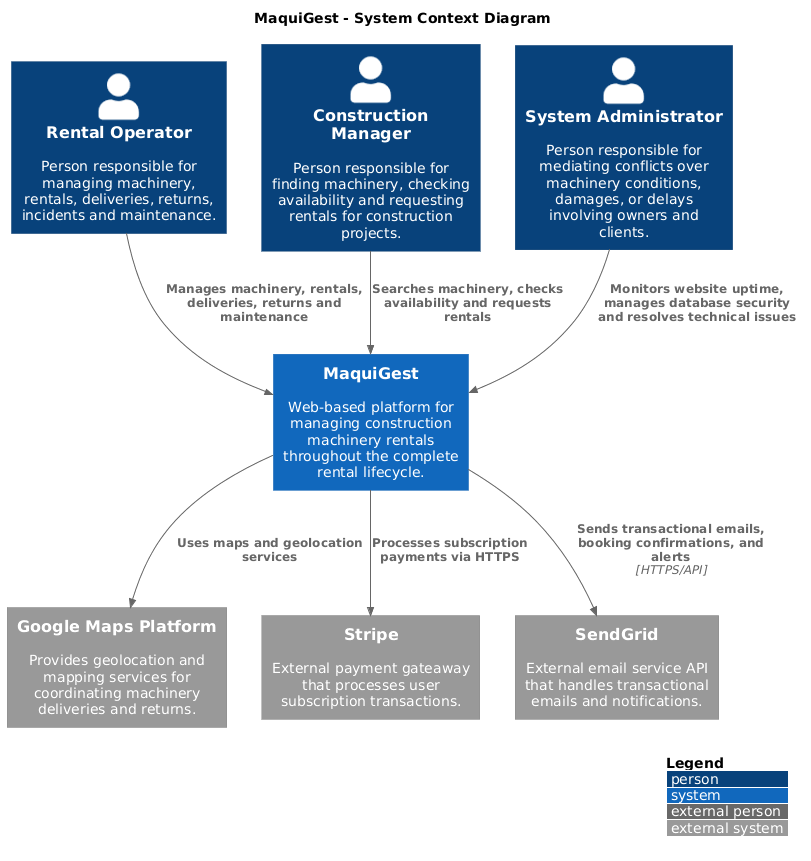

The diagram above was rendered by PlantUML. Its source (embedded in the PNG):
@startuml
!include https://raw.githubusercontent.com/plantuml-stdlib/C4-PlantUML/master/C4_Context.puml

title MaquiGest - System Context Diagram

LAYOUT_WITH_LEGEND()

Person(rentalOperator, "Rental Operator", "Person responsible for managing machinery, rentals, deliveries, returns, incidents and maintenance.")
Person(constructionManager, "Construction Manager", "Person responsible for finding machinery, checking availability and requesting rentals for construction projects.")
Person(systemAdministrator, "System Administrator", "Person responsible for mediating conflicts over machinery conditions, damages, or delays involving owners and clients.")

System(maquiGest, "MaquiGest", "Web-based platform for managing construction machinery rentals throughout the complete rental lifecycle.")

System_Ext(googleMaps, "Google Maps Platform", "Provides geolocation and mapping services for coordinating machinery deliveries and returns.")
System_Ext(stripe, "Stripe", "External payment gateaway that processes user subscription transactions.")
System_Ext(sendGrid, "SendGrid", "External email service API that handles transactional emails and notifications.")

Rel(rentalOperator, maquiGest, "Manages machinery, rentals, deliveries, returns and maintenance")
Rel(constructionManager, maquiGest, "Searches machinery, checks availability and requests rentals")
Rel(systemAdministrator, maquiGest, "Monitors website uptime, manages database security and resolves technical issues")

Rel(maquiGest, googleMaps, "Uses maps and geolocation services")
Rel(maquiGest, stripe, "Processes subscription payments via HTTPS")
Rel(maquiGest, sendGrid, "Sends transactional emails, booking confirmations, and alerts", "HTTPS/API")
@enduml